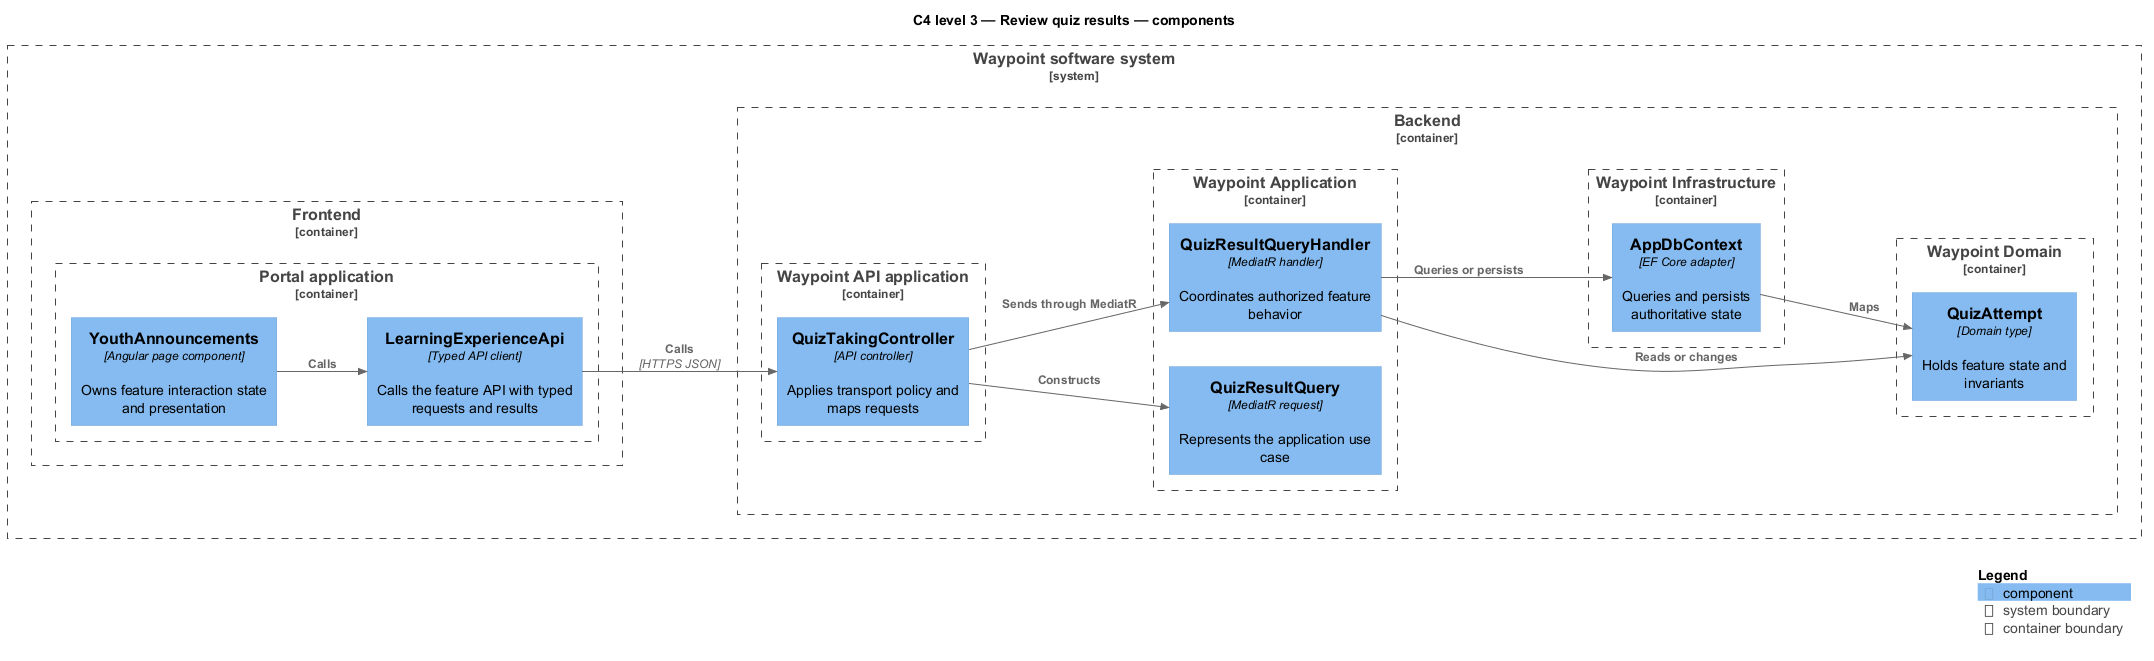

The diagram above was rendered by PlantUML. Its source (embedded in the PNG):
@startuml
!include <C4/C4_Component>
LAYOUT_LEFT_RIGHT()
title C4 level 3 — Review quiz results — components
System_Boundary(waypoint, "Waypoint software system") {
  Container_Boundary(frontend, "Frontend") {
    Container_Boundary(frontend_app, "Portal application") {
      Component(page, "YouthAnnouncements", "Angular page component", "Owns feature interaction state and presentation")
      Component(client, "LearningExperienceApi", "Typed API client", "Calls the feature API with typed requests and results")
    }
  }
  Container_Boundary(backend, "Backend") {
    Container_Boundary(api_app, "Waypoint API application") {
      Component(controller, "QuizTakingController", "API controller", "Applies transport policy and maps requests")
    }
    Container_Boundary(application, "Waypoint Application") {
      Component(request, "QuizResultQuery", "MediatR request", "Represents the application use case")
      Component(handler, "QuizResultQueryHandler", "MediatR handler", "Coordinates authorized feature behavior")
    }
    Container_Boundary(domain, "Waypoint Domain") {
      Component(entity, "QuizAttempt", "Domain type", "Holds feature state and invariants")
    }
    Container_Boundary(infrastructure, "Waypoint Infrastructure") {
      Component(persistence, "AppDbContext", "EF Core adapter", "Queries and persists authoritative state")
    }
  }
}
Rel(page, client, "Calls")
Rel(client, controller, "Calls", "HTTPS JSON")
Rel(controller, request, "Constructs")
Rel(controller, handler, "Sends through MediatR")
Rel(handler, entity, "Reads or changes")
Rel(handler, persistence, "Queries or persists")
Rel(persistence, entity, "Maps")
SHOW_LEGEND()
@enduml